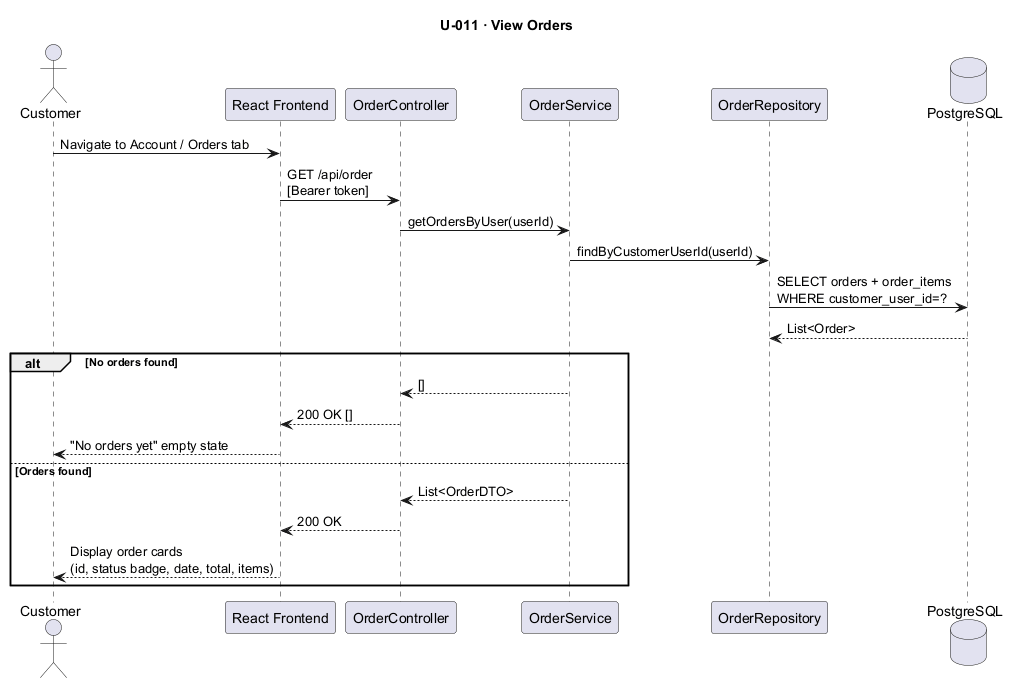

The diagram above was rendered by PlantUML. Its source (embedded in the PNG):
@startuml U011_ViewOrders
title U-011 · View Orders

actor       "Customer"        as C
participant "React Frontend"   as FE
participant "OrderController"  as OC
participant "OrderService"     as OS
participant "OrderRepository"  as OR
database    "PostgreSQL"       as DB

C  -> FE : Navigate to Account / Orders tab
FE -> OC : GET /api/order\n[Bearer token]
OC -> OS : getOrdersByUser(userId)
OS -> OR : findByCustomerUserId(userId)
OR -> DB : SELECT orders + order_items\nWHERE customer_user_id=?
DB --> OR : List<Order>

alt No orders found
    OS --> OC : []
    OC --> FE : 200 OK []
    FE --> C  : "No orders yet" empty state
else Orders found
    OS --> OC : List<OrderDTO>
    OC --> FE : 200 OK
    FE --> C  : Display order cards\n(id, status badge, date, total, items)
end
@enduml